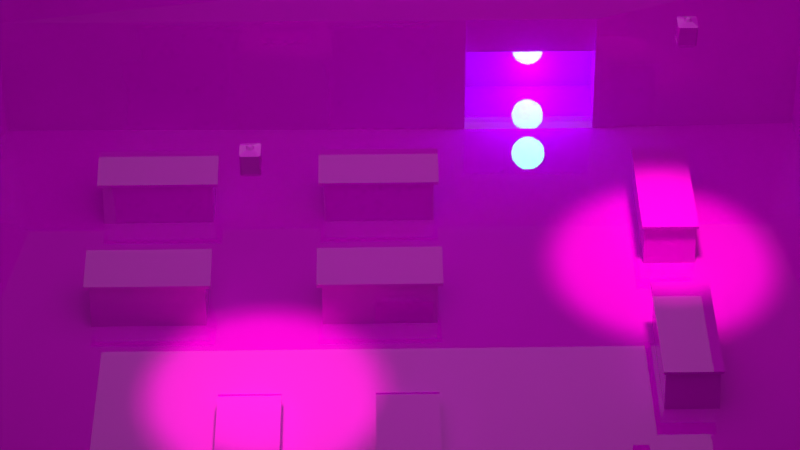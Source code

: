 # Source: warehouse.blend  (saved by Blender 3.0.42; exported with 4.5.12 LTS)
import bpy
from mathutils import Matrix  # noqa: F401  (used for matrix-valued properties, if any)

bpy.ops.wm.read_factory_settings(use_empty=True)
scene = bpy.context.scene
scene.name = 'Character'

# ---- collections
col_lca__001 = bpy.data.collections.new('LCA!.001'); scene.collection.children.link(col_lca__001)
col_history_001 = bpy.data.collections.new('History.001'); scene.collection.children.link(col_history_001)
col_history_001.hide_render = True
col_workspace_001 = bpy.data.collections.new('Workspace.001'); scene.collection.children.link(col_workspace_001)
col_level_001 = bpy.data.collections.new('Level.001'); col_workspace_001.children.link(col_level_001)
col_ploy_001 = bpy.data.collections.new('Ploy.001'); col_workspace_001.children.link(col_ploy_001)

# ---- images (referenced by path relative to the original .blend; pixels are not part of the script)
import os
ASSET_DIR = os.environ.get("B2B_ASSET_DIR", "")  # directory of the original .blend (textures are referenced by path, not embedded)
HERE = os.path.dirname(os.path.abspath(__file__))  # packed textures are extracted next to this script under _unpacked/

def load_image(name, relpath, width, height, colorspace="sRGB"):
    """Load a texture the original file referenced (path relative to the .blend, or extracted next to this script)."""
    p = next((c for c in (os.path.join(HERE, relpath), os.path.join(ASSET_DIR, relpath)) if relpath and os.path.exists(c)), "")
    if p:
        img = bpy.data.images.load(p, check_existing=True)
        img.name = name
    else:  # same state as the original file: an image datablock whose file is absent (Cycles renders it pink)
        img = bpy.data.images.new(name, width, height)
        img.source = "FILE"
        img.filepath = "//" + (relpath or name)
    img.colorspace_settings.name = colorspace
    return img
img_furniture_warehouse_png = load_image('Furniture_Warehouse.png', 'Furniture_Warehouse.png', 1024, 1024, 'sRGB')
img_floor_warehouse_png = load_image('Floor_Warehouse.png', 'Floor_Warehouse.png', 1024, 1024, 'sRGB')
img_lanterns_png = load_image('Lanterns.png', 'Lanterns.png', 1024, 1024, 'sRGB')
img_walls_warehouse_png = load_image('Walls_Warehouse.png', 'Walls_Warehouse.png', 1024, 1024, 'sRGB')
img_outside_png = load_image('Outside.png', 'Outside.png', 1024, 1024, 'sRGB')

# ---- materials (node trees are filled in below, after node groups)
mat_furniture_warehouse = bpy.data.materials.new('Furniture_Warehouse')
mat_floor_warehouse = bpy.data.materials.new('Floor_Warehouse')
mat_floor_warehouse.use_transparent_shadow = False
mat_lights_warehouse = bpy.data.materials.new('Lights_Warehouse')
mat_walls_warehouse = bpy.data.materials.new('Walls_Warehouse')
mat_walls_warehouse.use_transparent_shadow = False
mat_outside_warehouse = bpy.data.materials.new('Outside_Warehouse')
mat_outside_warehouse.use_transparent_shadow = False

# ---- material node trees
mat_furniture_warehouse.use_nodes = True; mat_furniture_warehouse.node_tree.nodes.clear()
_N = mat_furniture_warehouse.node_tree.nodes; _L = mat_furniture_warehouse.node_tree.links
n0 = _N.new('ShaderNodeBsdfDiffuse'); n0.name = 'Diffuse BSDF'; n0.location = (188, 306)
n0.inputs[0].default_value = (0.2869, 0.2869, 0.2869, 1.0)
n1 = _N.new('ShaderNodeOutputMaterial'); n1.name = 'Material Output'; n1.location = (467, 244)
n2 = _N.new('ShaderNodeBsdfPrincipled'); n2.name = 'Principled BSDF'; n2.location = (213, 146)
n2.distribution = 'GGX'
n2.subsurface_method = 'RANDOM_WALK_SKIN'
n2.inputs[2].default_value = 0.0
n2.inputs[3].default_value = 1.45
n2.inputs[27].default_value = (0.0, 0.0, 0.0, 1.0)
n2.inputs[28].default_value = 1.0
n3 = _N.new('ShaderNodeTexImage'); n3.name = 'Image Texture'; n3.location = (-77, 126)
n3.image = img_furniture_warehouse_png
_L.new(n2.outputs[0], n1.inputs[0])
_L.new(n3.outputs[0], n2.inputs[0])
n1.is_active_output = True
mat_floor_warehouse.use_nodes = True; mat_floor_warehouse.node_tree.nodes.clear()
_N = mat_floor_warehouse.node_tree.nodes; _L = mat_floor_warehouse.node_tree.links
n0 = _N.new('ShaderNodeOutputMaterial'); n0.name = 'Material Output'; n0.location = (300, 300)
n1 = _N.new('ShaderNodeBsdfPrincipled'); n1.name = 'Principled BSDF'; n1.location = (88, 234)
n1.distribution = 'GGX'
n1.subsurface_method = 'RANDOM_WALK_SKIN'
n1.inputs[2].default_value = 0.0
n1.inputs[3].default_value = 1.45
n1.inputs[27].default_value = (0.0, 0.0, 0.0, 1.0)
n1.inputs[28].default_value = 1.0
n2 = _N.new('ShaderNodeTexImage'); n2.name = 'Image Texture'; n2.location = (-202, 214)
n2.image = img_floor_warehouse_png
_L.new(n1.outputs[0], n0.inputs[0])
_L.new(n2.outputs[0], n1.inputs[0])
n0.is_active_output = True
mat_lights_warehouse.use_nodes = True; mat_lights_warehouse.node_tree.nodes.clear()
_N = mat_lights_warehouse.node_tree.nodes; _L = mat_lights_warehouse.node_tree.links
n0 = _N.new('ShaderNodeBsdfDiffuse'); n0.name = 'Diffuse BSDF'; n0.location = (188, 306)
n0.inputs[0].default_value = (0.2869, 0.2869, 0.2869, 1.0)
n1 = _N.new('ShaderNodeOutputMaterial'); n1.name = 'Material Output'; n1.location = (467, 244)
n2 = _N.new('ShaderNodeBsdfPrincipled'); n2.name = 'Principled BSDF'; n2.location = (213, 146)
n2.distribution = 'GGX'
n2.subsurface_method = 'RANDOM_WALK_SKIN'
n2.inputs[2].default_value = 0.0
n2.inputs[3].default_value = 1.45
n2.inputs[27].default_value = (0.0, 0.0, 0.0, 1.0)
n2.inputs[28].default_value = 1.0
n3 = _N.new('ShaderNodeTexImage'); n3.name = 'Image Texture'; n3.location = (-77, 126)
n3.image = img_lanterns_png
_L.new(n2.outputs[0], n1.inputs[0])
_L.new(n3.outputs[0], n2.inputs[0])
n1.is_active_output = True
mat_walls_warehouse.use_nodes = True; mat_walls_warehouse.node_tree.nodes.clear()
_N = mat_walls_warehouse.node_tree.nodes; _L = mat_walls_warehouse.node_tree.links
n0 = _N.new('ShaderNodeOutputMaterial'); n0.name = 'Material Output'; n0.location = (300, 300)
n1 = _N.new('ShaderNodeBsdfPrincipled'); n1.name = 'Principled BSDF'; n1.location = (88, 234)
n1.distribution = 'GGX'
n1.subsurface_method = 'RANDOM_WALK_SKIN'
n1.inputs[2].default_value = 0.0
n1.inputs[3].default_value = 1.45
n1.inputs[27].default_value = (0.0, 0.0, 0.0, 1.0)
n1.inputs[28].default_value = 1.0
n2 = _N.new('ShaderNodeTexImage'); n2.name = 'Image Texture'; n2.location = (-202, 214)
n2.image = img_walls_warehouse_png
_L.new(n1.outputs[0], n0.inputs[0])
_L.new(n2.outputs[0], n1.inputs[0])
n0.is_active_output = True
mat_outside_warehouse.use_nodes = True; mat_outside_warehouse.node_tree.nodes.clear()
_N = mat_outside_warehouse.node_tree.nodes; _L = mat_outside_warehouse.node_tree.links
n0 = _N.new('ShaderNodeOutputMaterial'); n0.name = 'Material Output'; n0.location = (300, 300)
n1 = _N.new('ShaderNodeBsdfPrincipled'); n1.name = 'Principled BSDF'; n1.location = (88, 234)
n1.distribution = 'GGX'
n1.subsurface_method = 'RANDOM_WALK_SKIN'
n1.inputs[2].default_value = 0.0
n1.inputs[3].default_value = 1.45
n1.inputs[27].default_value = (0.0, 0.0, 0.0, 1.0)
n1.inputs[28].default_value = 1.0
n2 = _N.new('ShaderNodeTexImage'); n2.name = 'Image Texture'; n2.location = (-202, 214)
n2.image = img_outside_png
_L.new(n1.outputs[0], n0.inputs[0])
_L.new(n2.outputs[0], n1.inputs[0])
n0.is_active_output = True

# ---- world
world_world_001 = bpy.data.worlds.new('World.001'); scene.world = world_world_001
world_world_001.use_nodes = True; world_world_001.node_tree.nodes.clear()
_N = world_world_001.node_tree.nodes; _L = world_world_001.node_tree.links
n0 = _N.new('ShaderNodeOutputWorld'); n0.name = 'World Output'; n0.location = (300, 300)
n1 = _N.new('ShaderNodeBackground'); n1.name = 'Background'; n1.location = (10, 300)
n1.inputs[0].default_value = (0.05088, 0.05088, 0.05088, 1.0)
_L.new(n1.outputs[0], n0.inputs[0])
n0.is_active_output = True
world_world_001.color = (0.05088, 0.05088, 0.05088)
world_world_001.use_sun_shadow = False
world_world_001.sun_shadow_jitter_overblur = 0.0

# ---- cameras
cam_camera_001 = bpy.data.cameras.new('Camera.001')
cam_camera_001.clip_end = 100.0
cam_camera_001.lens = 100.0
cam_camera_001.ortho_scale = 7.314

# ---- lights
light_spot_001 = bpy.data.lights.new('Spot.001', 'SPOT')
light_spot_001.color = (0.9588, 1.0, 0.5693)
light_spot_001.diffuse_factor = 0.6129
light_spot_001.transmission_factor = 0.0
light_spot_001.energy = 500.0
light_spot_001.shadow_soft_size = 0.25
light_spot_001.shadow_maximum_resolution = 0.006
light_spot_001.use_absolute_resolution = True
light_spot_001.spot_size = 0.5236
light_area_001 = bpy.data.lights.new('Area.001', 'AREA')
light_area_001.transmission_factor = 0.0
light_area_001.energy = 137.4
light_area_001.shadow_soft_size = 10.0
light_area_001.shadow_maximum_resolution = 0.006
light_area_001.use_absolute_resolution = True
light_area_001.size = 10.0
light_area_001.size_y = 1.0
light_point = bpy.data.lights.new('Point', 'POINT')
light_point.color = (0.1055, 0.8968, 0.3323)
light_point.transmission_factor = 0.0
light_point.energy = 75.0
light_point.shadow_soft_size = 0.25
light_point.shadow_maximum_resolution = 0.006
light_point.use_absolute_resolution = True
light_spot_002 = bpy.data.lights.new('Spot.002', 'SPOT')
light_spot_002.color = (0.9588, 1.0, 0.5693)
light_spot_002.diffuse_factor = 0.6129
light_spot_002.transmission_factor = 0.0
light_spot_002.energy = 500.0
light_spot_002.shadow_soft_size = 0.25
light_spot_002.shadow_maximum_resolution = 0.006
light_spot_002.use_absolute_resolution = True
light_spot_002.spot_size = 0.5236

# ---- meshes
me_cube_015 = bpy.data.meshes.new('Cube.015')
me_cube_015.from_pydata([(-0.7652, -0.4717, -0.001358), (-0.7652, -0.2861, 0.5086), (-0.7652, 0.1467, -0.001552), (-0.7652, 0.3323, 0.2835), (0.7652, -0.4717, -0.001358), (0.7652, -0.2861, 0.5086), (0.7652, 0.1467, -0.001552), (0.7652, 0.3323, 0.2835), (-0.8364, -0.3149, 0.519), (-0.8364, 0.2743, 0.6401), (0.8364, 0.2743, 0.6401), (0.8364, -0.3149, 0.519), (-0.8364, -0.3007, 0.5581), (-0.8364, 0.2886, 0.6791), (0.8364, 0.2886, 0.6791), (0.8364, -0.3007, 0.5581)], [], [(0, 1, 3, 2), (2, 3, 7, 6), (6, 7, 5, 4), (4, 5, 1, 0), (5, 7, 10, 11), (8, 11, 15, 12), (3, 1, 8, 9), (1, 5, 11, 8), (7, 3, 9, 10), (14, 13, 12, 15), (10, 9, 13, 14), (11, 10, 14, 15), (9, 8, 12, 13)])
_uv = me_cube_015.uv_layers.new(name='UVMap')
_uv.uv.foreach_set('vector', [0.01932, 0.1926, 0.06365, 0.2535, 0.2114, 0.2266, 0.167, 0.1926, 0.193, 0.5749, 0.193, 0.6289, 0.7733, 0.6289, 0.7733, 0.5749, 0.167, 0.1926, 0.2114, 0.2266, 0.06365, 0.2535, 0.01932, 0.1926, 0.8469, 0.5483, 0.8469, 0.7208, 0.1249, 0.7208, 0.1249, 0.5483, 0.06365, 0.2535, 0.2114, 0.2266, 0.1975, 0.2692, 0.05678, 0.2548, 0.09492, 0.7209, 0.9073, 0.7223, 0.8955, 0.7349, 0.09668, 0.7353, 0.2114, 0.2266, 0.06365, 0.2535, 0.05678, 0.2548, 0.1975, 0.2692, 0.4706, 0.08166, 0.4694, 0.1489, 0.468, 0.1418, 0.4693, 0.0875, 0.7733, 0.6289, 0.193, 0.6289, 0.166, 0.6965, 0.8002, 0.6965, 0.2715, 0.1589, 0.261, 0.5328, -0.002395, 0.531, 0.008047, 0.1571, 0.4762, 0.07605, 0.466, 0.1484, 0.4791, 0.1452, 0.448, 0.07112, 0.5017, 0.07755, 0.4698, 0.1088, 0.4415, 0.1045, 0.4934, 0.076, 0.4698, 0.1088, 0.4927, 0.09567, 0.4828, 0.09645, 0.4828, 0.1062])
me_cube_015.materials.append(mat_furniture_warehouse)
me_cube_015.use_remesh_fix_poles = True
me_cube_015.use_remesh_preserve_attributes = False
me_cube_015.update()
me_cube_016 = bpy.data.meshes.new('Cube.016')
me_cube_016.from_pydata([(-0.4041, -0.9063, 0.0), (-0.4041, -0.9063, 0.2908), (-0.4041, 0.8318, 0.0), (-0.4041, 0.8318, 0.2908), (0.4041, -0.9063, 0.0), (0.4041, -0.9063, 0.2908), (0.4041, 0.8318, 0.0), (0.4041, 0.8318, 0.2908), (-0.4041, 0.9135, 0.2423), (-0.4041, 0.9472, 0.1939), (-0.4041, 0.9573, 0.1454), (-0.4041, 0.9472, 0.09693), (-0.4041, 0.9135, 0.04846), (0.4041, 0.9135, 0.2423), (0.4041, 0.9472, 0.1939), (0.4041, 0.9573, 0.1454), (0.4041, 0.9472, 0.09693), (0.4041, 0.9135, 0.04846)], [], [(8, 3, 7, 13), (7, 3, 1, 5), (6, 17, 16, 15, 14, 13, 7, 5, 4), (2, 12, 17, 6), (12, 11, 16, 17), (11, 10, 15, 16), (10, 9, 14, 15), (9, 8, 13, 14), (0, 1, 3, 8, 9, 10, 11, 12, 2)])
_uv = me_cube_016.uv_layers.new(name='UVMap')
_uv.uv.foreach_set('vector', [0.5788, 0.5281, 0.5788, 0.5069, 0.962, 0.5069, 0.962, 0.5281, 0.962, 0.5069, 0.5788, 0.5069, 0.5788, 0.05723, 0.962, 0.05723, 0.32, 0.5069, 0.343, 0.5281, 0.366, 0.5368, 0.3889, 0.5394, 0.4119, 0.5368, 0.4349, 0.5281, 0.4579, 0.5069, 0.4579, 0.05723, 0.32, 0.05723, 0.5788, 0.5069, 0.5788, 0.5281, 0.962, 0.5281, 0.962, 0.5069, 0.5788, 0.5281, 0.5788, 0.5368, 0.962, 0.5368, 0.962, 0.5281, 0.5788, 0.5368, 0.5788, 0.5394, 0.962, 0.5394, 0.962, 0.5368, 0.5788, 0.5394, 0.5788, 0.5368, 0.962, 0.5368, 0.962, 0.5394, 0.5788, 0.5368, 0.5788, 0.5281, 0.962, 0.5281, 0.962, 0.5368, 0.32, 0.05723, 0.4579, 0.05723, 0.4579, 0.5069, 0.4349, 0.5281, 0.4119, 0.5368, 0.3889, 0.5394, 0.366, 0.5368, 0.343, 0.5281, 0.32, 0.5069])
me_cube_016.materials.append(mat_furniture_warehouse)
me_cube_016.use_remesh_fix_poles = True
me_cube_016.use_remesh_preserve_attributes = False
me_cube_016.update()
me_plane_004 = bpy.data.meshes.new('Plane.004')
me_plane_004.from_pydata([(-0.9375, 0.0, -0.58), (-0.9375, 0.0, 0.0001583), (0.9375, 0.0, -0.58), (0.9375, 0.0, 0.0001583)], [], [(1, 3, 2, 0)])
_uv = me_plane_004.uv_layers.new(name='UVMap')
_uv.uv.foreach_set('vector', [0.005859, 0.9985, 1.006, 0.9985, 1.006, 0.8438, 0.005859, 0.8438])
me_plane_004.materials.append(mat_furniture_warehouse)
me_plane_004.use_remesh_fix_poles = True
me_plane_004.use_remesh_preserve_attributes = False
me_plane_004.update()
me_cube_020 = bpy.data.meshes.new('Cube.020')
me_cube_020.from_pydata([(-0.7652, -0.3966, -0.00732), (-0.9319, -0.3974, 0.5353), (-0.7652, 0.3157, -0.0008188), (-0.9319, 0.3042, 0.5336), (0.7652, -0.3966, -0.00732), (0.5985, -0.3974, 0.5353), (0.7652, 0.3157, -0.0008188), (0.5985, 0.3042, 0.5336), (-1.003, -0.435, 0.5353), (-1.003, 0.335, 0.5337), (0.6697, 0.335, 0.5337), (0.6697, -0.435, 0.5353), (-1.003, -0.435, 0.5768), (-1.003, 0.3349, 0.5753), (0.6697, 0.3349, 0.5753), (0.6697, -0.435, 0.5768)], [], [(0, 1, 3, 2), (2, 3, 7, 6), (6, 7, 5, 4), (4, 5, 1, 0), (5, 7, 10, 11), (8, 11, 15, 12), (3, 1, 8, 9), (1, 5, 11, 8), (7, 3, 9, 10), (14, 13, 12, 15), (10, 9, 13, 14), (11, 10, 14, 15), (9, 8, 12, 13)])
_uv = me_cube_020.uv_layers.new(name='UVMap')
_uv.uv.foreach_set('vector', [0.01061, 0.4159, 0.2674, 0.4161, 0.2666, 0.2704, 0.01368, 0.268, 0.01368, 0.4925, 0.2666, 0.5271, 0.2666, 0.2093, 0.01368, 0.1747, 0.28, 0.003361, 0.276, 0.1054, 0.03639, 0.1057, 0.03668, 0.00212, 0.01061, 0.1747, 0.2674, 0.2093, 0.2674, 0.5271, 0.01061, 0.4925, 0.02717, 0.2034, 0.2444, 0.2034, 0.2539, 0.1924, 0.01555, 0.1924, 0.4583, 0.5097, 0.4583, 0.06682, 0.4831, 0.06682, 0.4831, 0.5097, 0.2444, 0.4403, 0.02717, 0.4403, 0.01555, 0.4513, 0.2539, 0.4513, 0.01664, 0.01285, 0.01661, 0.01886, 0.01593, 0.01424, 0.01155, 0.01283, 0.1101, 0.01218, 0.01293, 0.01132, 0.1159, 0.01351, 0.1113, 0.01441, 0.2539, 0.1924, 0.2539, 0.4513, 0.01553, 0.4513, 0.01553, 0.1924, 0.4574, 0.06682, 0.4574, 0.5097, 0.4822, 0.5097, 0.4822, 0.06682, 0.4583, 0.3593, 0.4574, 0.1554, 0.4822, 0.1555, 0.4831, 0.3593, 0.4574, 0.1554, 0.4583, 0.3593, 0.4831, 0.3593, 0.4822, 0.1555])
me_cube_020.materials.append(mat_furniture_warehouse)
me_cube_020.use_remesh_fix_poles = True
me_cube_020.use_remesh_preserve_attributes = False
me_cube_020.update()
me_plane_005 = bpy.data.meshes.new('Plane.005')
me_plane_005.from_pydata([(-9.918, -5.0, 0.0), (9.918, -5.0, 0.0), (-9.918, 5.0, 0.0), (9.918, 5.0, 0.0)], [], [(0, 1, 3, 2)])
_uv = me_plane_005.uv_layers.new(name='UVMap')
_uv.uv.foreach_set('vector', [-8.722, -4.335, 9.722, -4.335, 9.722, 5.335, -8.722, 5.335])
me_plane_005.materials.append(mat_floor_warehouse)
me_plane_005.use_remesh_fix_poles = True
me_plane_005.use_remesh_preserve_attributes = False
me_plane_005.update()
me_cube_030 = bpy.data.meshes.new('Cube.030')
me_cube_030.from_pydata([(-0.1169, -0.1055, -0.2861), (0.1169, -0.1055, -0.0744), (0.1169, 0.1055, -0.0744), (-0.1055, 0.1169, -0.2861), (0.1055, 0.1169, -0.0744), (-0.1055, 0.1169, -0.0744), (0.1055, -0.1169, -0.2861), (0.1169, 0.1055, -0.2861), (0.1169, -0.1054, -0.3427), (0.1169, 0.1054, -0.3427), (0.1054, 0.1169, -0.3427), (-0.1054, 0.1169, -0.3427), (-0.1169, 0.1054, -0.3427), (-0.1169, -0.1054, -0.3427), (-0.1054, -0.1169, -0.3427), (0.1054, -0.1169, -0.3427), (0.125, -0.1054, -0.3427), (0.1054, -0.125, -0.3427), (0.1054, 0.125, -0.3427), (0.125, 0.1054, -0.3427), (-0.125, 0.1054, -0.3427), (-0.1054, 0.125, -0.3427), (-0.125, -0.1054, -0.3427), (-0.1054, -0.125, -0.3427), (-0.125, -0.1055, -0.0744), (-0.1055, -0.125, -0.0744), (0.125, -0.1055, -0.0744), (0.1055, -0.125, -0.0744), (0.1055, 0.125, -0.0744), (0.125, 0.1055, -0.0744), (-0.125, 0.1055, -0.0744), (-0.1055, 0.125, -0.0744), (-0.02953, -0.04967, -0.3984), (-0.04967, -0.02953, -0.3984), (-0.01483, -0.0009983, 0.0), (-0.0009983, -0.01483, 4.657e-10), (-0.04967, 0.02953, -0.3984), (-0.02953, 0.04967, -0.3984), (-0.0009983, 0.01483, 0.0), (-0.01483, 0.0009983, 4.657e-10), (0.04967, -0.02953, -0.3984), (0.02953, -0.04967, -0.3984), (0.0009983, -0.01483, 0.0), (0.01483, -0.0009983, 4.657e-10), (0.02953, 0.04967, -0.3984), (0.04967, 0.02953, -0.3984), (0.01483, 0.0009983, 0.0), (0.0009983, 0.01483, 4.657e-10), (-0.1055, -0.125, -0.125), (-0.125, -0.1055, -0.125), (-0.1055, 0.125, -0.125), (-0.125, 0.1055, -0.125), (0.125, 0.1055, -0.125), (0.1055, 0.125, -0.125), (0.1055, -0.125, -0.125), (0.125, -0.1055, -0.125), (-0.1054, -0.125, -0.0625), (-0.125, -0.1054, -0.0625), (-0.125, 0.1054, -0.0625), (-0.1054, 0.125, -0.0625), (0.1054, 0.125, -0.0625), (0.125, 0.1054, -0.0625), (0.125, -0.1054, -0.0625), (0.1054, -0.125, -0.0625), (-0.04629, -0.02648, -0.03125), (-0.02648, -0.04629, -0.03125), (-0.04629, 0.02648, -0.03125), (-0.02648, 0.04629, -0.03125), (0.02648, 0.04629, -0.03125), (0.04629, 0.02648, -0.03125), (0.04629, -0.02648, -0.03125), (0.02648, -0.04629, -0.03125), (-0.1055, 0.125, -0.2861), (-0.125, 0.1055, -0.2861), (0.125, 0.1055, -0.2861), (0.1055, 0.125, -0.2861), (0.1055, -0.125, -0.2861), (0.125, -0.1055, -0.2861), (-0.125, -0.1055, -0.2861), (-0.1055, -0.125, -0.2861), (-0.1053, 0.125, -0.3533), (-0.125, 0.1053, -0.3533), (0.125, 0.1053, -0.3533), (0.1053, 0.125, -0.3533), (0.1053, -0.125, -0.3533), (0.125, -0.1053, -0.3533), (-0.125, -0.1053, -0.3533), (-0.1053, -0.125, -0.3533), (-0.1035, 0.08347, -0.3745), (-0.08347, 0.1035, -0.3745), (0.08347, 0.1035, -0.3745), (0.1035, 0.08347, -0.3745), (0.1035, -0.08347, -0.3745), (0.08347, -0.1035, -0.3745), (-0.1035, -0.08347, -0.3745), (-0.08347, -0.1035, -0.3745), (0.1055, -0.1169, -0.0744), (-0.1055, -0.1169, -0.0744), (-0.1169, -0.1055, -0.0744), (-0.1169, 0.1055, -0.0744), (-0.1055, -0.1169, -0.125), (0.1169, -0.1055, -0.125), (0.1055, 0.1169, -0.125), (-0.1169, 0.1055, -0.125), (-0.1055, -0.1169, -0.2861), (-0.1169, -0.1055, -0.125), (-0.1055, 0.1169, -0.125), (0.1169, 0.1055, -0.125), (0.1055, -0.1169, -0.125), (-0.1169, 0.1055, -0.2861), (0.1055, 0.1169, -0.2861), (0.1169, -0.1055, -0.2861), (-0.005235, -0.02506, 4.657e-10), (-0.02506, -0.005235, 0.0), (-0.02506, 0.005235, 4.657e-10), (-0.005235, 0.02506, 0.0), (0.005235, 0.02506, 4.657e-10), (0.02506, 0.005235, 0.0), (0.02506, -0.005235, 4.657e-10), (0.005235, -0.02506, 0.0)], [], [(46, 47, 38, 39, 34, 35, 42, 43), (45, 91, 92, 40), (26, 55, 101, 1), (64, 113, 114, 66), (41, 93, 95, 32), (37, 89, 90, 44), (27, 63, 56, 25), (63, 71, 65, 56), (29, 61, 62, 26), (24, 57, 58, 30), (31, 59, 60, 28), (76, 54, 108, 6), (18, 21, 11, 10), (49, 24, 98, 105), (57, 64, 66, 58), (53, 75, 110, 102), (61, 69, 70, 62), (59, 67, 68, 60), (31, 28, 4, 5), (78, 49, 105, 0), (75, 18, 10, 110), (89, 80, 83, 90), (48, 25, 24, 49), (93, 84, 87, 95), (94, 86, 81, 88), (91, 82, 85, 92), (36, 37, 44, 45, 40, 41, 32, 33), (67, 115, 116, 68), (69, 117, 118, 70), (71, 119, 112, 65), (65, 112, 113, 64), (89, 37, 36, 88), (91, 45, 44, 90), (93, 41, 40, 92), (79, 48, 49, 78), (31, 50, 51, 30), (29, 52, 53, 28), (27, 54, 55, 26), (25, 56, 57, 24), (67, 59, 58, 66), (69, 61, 60, 68), (71, 63, 62, 70), (56, 65, 64, 57), (115, 67, 66, 114), (117, 69, 68, 116), (119, 71, 70, 118), (50, 72, 73, 51), (52, 74, 75, 53), (54, 76, 77, 55), (23, 79, 78, 22), (21, 80, 81, 20), (19, 82, 83, 18), (17, 84, 85, 16), (95, 87, 86, 94), (80, 89, 88, 81), (82, 91, 90, 83), (84, 93, 92, 85), (32, 95, 94, 33), (33, 94, 88, 36), (63, 27, 26, 62), (61, 29, 28, 60), (59, 31, 30, 58), (74, 52, 107, 7), (20, 22, 13, 12), (48, 79, 104, 100), (51, 73, 109, 103), (76, 17, 16, 77), (74, 19, 18, 75), (72, 21, 20, 73), (87, 23, 22, 86), (84, 17, 23, 87), (82, 19, 16, 85), (80, 21, 18, 83), (86, 22, 20, 81), (0, 105, 103, 109), (7, 107, 101, 111), (3, 106, 102, 110), (6, 108, 100, 104), (13, 0, 109, 12), (11, 3, 110, 10), (9, 7, 111, 8), (15, 6, 104, 14), (106, 5, 4, 102), (105, 98, 99, 103), (107, 2, 1, 101), (108, 96, 97, 100), (50, 31, 5, 106), (21, 72, 3, 11), (77, 16, 8, 111), (16, 19, 9, 8), (55, 77, 111, 101), (28, 53, 102, 4), (29, 26, 1, 2), (22, 78, 0, 13), (79, 23, 14, 104), (30, 51, 103, 99), (52, 29, 2, 107), (27, 25, 97, 96), (24, 30, 99, 98), (19, 74, 7, 9), (23, 17, 15, 14), (72, 50, 106, 3), (25, 48, 100, 97), (17, 76, 6, 15), (73, 20, 12, 109), (54, 27, 96, 108), (35, 34, 113, 112), (39, 38, 115, 114), (47, 46, 117, 116), (43, 42, 119, 118), (42, 35, 112, 119), (34, 39, 114, 113), (46, 43, 118, 117), (38, 47, 116, 115)])
_uv = me_cube_030.uv_layers.new(name='UVMap')
_uv.uv.foreach_set('vector', [0.2796, 0.9724, 0.278, 0.9724, 0.2778, 0.9724, 0.2761, 0.9724, 0.2761, 0.9724, 0.2778, 0.9724, 0.278, 0.9724, 0.2796, 0.9724, 0.122, 0.007014, 0.05527, 0.06621, 0.2619, 0.06621, 0.1951, 0.007014, 0.299, 0.968, 0.299, 0.9577, 0.298, 0.9577, 0.298, 0.968, 0.1913, 0.9156, 0.165, 0.993, 0.1521, 0.993, 0.1258, 0.9156, 0.1223, 0.01627, 0.05608, 0.075, 0.261, 0.075, 0.1948, 0.01627, 0.1948, 0.01627, 0.261, 0.075, 0.05608, 0.075, 0.1223, 0.01627, 0.02908, 0.8161, 0.02916, 0.841, 0.2944, 0.841, 0.2944, 0.8161, 0.02916, 0.841, 0.1261, 0.9178, 0.1911, 0.9178, 0.2944, 0.841, 0.02805, 0.8131, 0.02813, 0.8383, 0.2954, 0.8383, 0.2955, 0.8131, 0.2955, 0.8131, 0.2954, 0.8383, 0.02813, 0.8383, 0.02805, 0.8131, 0.2944, 0.8161, 0.2944, 0.841, 0.02916, 0.841, 0.02908, 0.8161, 0.2903, 0.9388, 0.2903, 0.9577, 0.2903, 0.9577, 0.2903, 0.9388, 0.2903, 0.9407, 0.2719, 0.9407, 0.2719, 0.9407, 0.2903, 0.9407, 0.2696, 0.9577, 0.2696, 0.968, 0.2705, 0.968, 0.2705, 0.9577, 0.2954, 0.8383, 0.1913, 0.9156, 0.1258, 0.9156, 0.02813, 0.8383, 0.2903, 0.9577, 0.2903, 0.9388, 0.2903, 0.9388, 0.2903, 0.9577, 0.02813, 0.8383, 0.1258, 0.9156, 0.1913, 0.9156, 0.2954, 0.8383, 0.2944, 0.841, 0.1911, 0.9178, 0.1261, 0.9178, 0.02916, 0.841, 0.2719, 0.968, 0.2903, 0.968, 0.2903, 0.968, 0.2719, 0.968, 0.2696, 0.9388, 0.2696, 0.9577, 0.2705, 0.9577, 0.2705, 0.9388, 0.2903, 0.9388, 0.2903, 0.9407, 0.2903, 0.9407, 0.2903, 0.9388, 0.261, 0.075, 0.2943, 0.1269, 0.02924, 0.1269, 0.05608, 0.075, 0.3132, 0.6836, 0.3196, 0.8131, 0.2955, 0.8131, 0.2956, 0.6836, 0.05608, 0.075, 0.02924, 0.1269, 0.2943, 0.1269, 0.261, 0.075, 0.2619, 0.06621, 0.2953, 0.1186, 0.02822, 0.1186, 0.05527, 0.06621, 0.05527, 0.06621, 0.02822, 0.1186, 0.2953, 0.1186, 0.2619, 0.06621, 0.2721, 0.9256, 0.2744, 0.9256, 0.2814, 0.9256, 0.2837, 0.9256, 0.2837, 0.9256, 0.2814, 0.9256, 0.2744, 0.9256, 0.2721, 0.9256, 0.1911, 0.9178, 0.165, 0.9945, 0.1521, 0.9945, 0.1261, 0.9178, 0.1258, 0.9156, 0.1521, 0.993, 0.165, 0.993, 0.1913, 0.9156, 0.1261, 0.9178, 0.1521, 0.9945, 0.165, 0.9945, 0.1911, 0.9178, 0.2158, 0.9156, 0.1896, 0.993, 0.165, 0.993, 0.1913, 0.9156, 0.03054, 0.06621, 0.0971, 0.007014, 0.122, 0.007014, 0.05527, 0.06621, 0.05527, 0.06621, 0.122, 0.007014, 0.0971, 0.007014, 0.03054, 0.06621, 0.2866, 0.06621, 0.22, 0.007014, 0.1951, 0.007014, 0.2619, 0.06621, 0.3132, 0.2849, 0.3132, 0.6836, 0.2956, 0.6836, 0.2955, 0.2849, 0.01028, 0.8131, 0.003876, 0.6836, 0.02797, 0.6836, 0.02805, 0.8131, 0.02805, 0.8131, 0.02797, 0.6836, 0.003876, 0.6836, 0.003876, 0.8131, 0.3132, 0.8131, 0.3132, 0.6836, 0.2956, 0.6836, 0.2955, 0.8131, 0.3196, 0.8131, 0.3196, 0.8383, 0.2954, 0.8383, 0.2955, 0.8131, 0.1013, 0.9156, 0.01028, 0.8383, 0.02813, 0.8383, 0.1258, 0.9156, 0.1258, 0.9156, 0.02813, 0.8383, 0.003876, 0.8383, 0.1013, 0.9156, 0.2158, 0.9156, 0.3132, 0.8383, 0.2954, 0.8383, 0.1913, 0.9156, 0.3196, 0.8383, 0.2158, 0.9156, 0.1913, 0.9156, 0.2954, 0.8383, 0.1276, 0.993, 0.1013, 0.9156, 0.1258, 0.9156, 0.1521, 0.993, 0.1521, 0.993, 0.1258, 0.9156, 0.1013, 0.9156, 0.1276, 0.993, 0.1896, 0.993, 0.2158, 0.9156, 0.1913, 0.9156, 0.165, 0.993, 0.003876, 0.6836, 0.003876, 0.2849, 0.028, 0.2849, 0.02797, 0.6836, 0.02797, 0.6836, 0.028, 0.2849, 0.003876, 0.2849, 0.003876, 0.6836, 0.3132, 0.6836, 0.3132, 0.2849, 0.2955, 0.2849, 0.2956, 0.6836, 0.3196, 0.1532, 0.3132, 0.2849, 0.2955, 0.2849, 0.2954, 0.1532, 0.01028, 0.1532, 0.01028, 0.1186, 0.02822, 0.1186, 0.02811, 0.1532, 0.02811, 0.1532, 0.02822, 0.1186, 0.003876, 0.1186, 0.003876, 0.1532, 0.3132, 0.1532, 0.3132, 0.1186, 0.2953, 0.1186, 0.2954, 0.1532, 0.2866, 0.06621, 0.3196, 0.1186, 0.2953, 0.1186, 0.2619, 0.06621, 0.01028, 0.1186, 0.03054, 0.06621, 0.05527, 0.06621, 0.02822, 0.1186, 0.02822, 0.1186, 0.05527, 0.06621, 0.03054, 0.06621, 0.003876, 0.1186, 0.3132, 0.1186, 0.2866, 0.06621, 0.2619, 0.06621, 0.2953, 0.1186, 0.22, 0.007014, 0.2866, 0.06621, 0.2619, 0.06621, 0.1951, 0.007014, 0.1951, 0.007014, 0.2619, 0.06621, 0.05527, 0.06621, 0.122, 0.007014, 0.3132, 0.8383, 0.3132, 0.8131, 0.2955, 0.8131, 0.2954, 0.8383, 0.02813, 0.8383, 0.02805, 0.8131, 0.003876, 0.8131, 0.003876, 0.8383, 0.01028, 0.8383, 0.01028, 0.8131, 0.02805, 0.8131, 0.02813, 0.8383, 0.2926, 0.9388, 0.2926, 0.9577, 0.2916, 0.9577, 0.2916, 0.9388, 0.2632, 0.9407, 0.2696, 0.9407, 0.2705, 0.9407, 0.2641, 0.9407, 0.2655, 0.9577, 0.2655, 0.9388, 0.2719, 0.9388, 0.2719, 0.9577, 0.2632, 0.9577, 0.2632, 0.9388, 0.2641, 0.9388, 0.2641, 0.9577, 0.3132, 0.2849, 0.3132, 0.1532, 0.2954, 0.1532, 0.2955, 0.2849, 0.028, 0.2849, 0.02811, 0.1532, 0.003876, 0.1532, 0.003876, 0.2849, 0.003876, 0.2849, 0.01028, 0.1532, 0.02811, 0.1532, 0.028, 0.2849, 0.3196, 0.1186, 0.3196, 0.1532, 0.2954, 0.1532, 0.2953, 0.1186, 0.02924, 0.1269, 0.02914, 0.1614, 0.2944, 0.1614, 0.2943, 0.1269, 0.02822, 0.1186, 0.02811, 0.1532, 0.2954, 0.1532, 0.2953, 0.1186, 0.2943, 0.1269, 0.2944, 0.1614, 0.02914, 0.1614, 0.02924, 0.1269, 0.2953, 0.1186, 0.2954, 0.1532, 0.02811, 0.1532, 0.02822, 0.1186, 0.2955, 0.2849, 0.2956, 0.6836, 0.02797, 0.6836, 0.028, 0.2849, 0.028, 0.2849, 0.02797, 0.6836, 0.2956, 0.6836, 0.2955, 0.2849, 0.2945, 0.2919, 0.2945, 0.6875, 0.029, 0.6875, 0.02903, 0.2919, 0.02903, 0.2919, 0.029, 0.6875, 0.2945, 0.6875, 0.2945, 0.2919, 0.2954, 0.1532, 0.2955, 0.2849, 0.028, 0.2849, 0.02811, 0.1532, 0.2944, 0.1614, 0.2945, 0.2919, 0.02903, 0.2919, 0.02914, 0.1614, 0.02811, 0.1532, 0.028, 0.2849, 0.2955, 0.2849, 0.2954, 0.1532, 0.02914, 0.1614, 0.02903, 0.2919, 0.2945, 0.2919, 0.2944, 0.1614, 0.2945, 0.6875, 0.2944, 0.8161, 0.02908, 0.8161, 0.029, 0.6875, 0.2956, 0.6836, 0.2955, 0.8131, 0.02805, 0.8131, 0.02797, 0.6836, 0.02797, 0.6836, 0.02805, 0.8131, 0.2955, 0.8131, 0.2956, 0.6836, 0.029, 0.6875, 0.02908, 0.8161, 0.2944, 0.8161, 0.2945, 0.6875, 0.2655, 0.9577, 0.2719, 0.968, 0.2719, 0.968, 0.2719, 0.9577, 0.2719, 0.9407, 0.2655, 0.9388, 0.2719, 0.9388, 0.2719, 0.9407, 0.299, 0.9388, 0.299, 0.9407, 0.298, 0.9407, 0.298, 0.9388, 0.299, 0.9407, 0.2926, 0.9407, 0.2916, 0.9407, 0.298, 0.9407, 0.299, 0.9577, 0.299, 0.9388, 0.298, 0.9388, 0.298, 0.9577, 0.2903, 0.968, 0.2903, 0.9577, 0.2903, 0.9577, 0.2903, 0.968, 0.2926, 0.968, 0.299, 0.968, 0.298, 0.968, 0.2916, 0.968, 0.2696, 0.9407, 0.2696, 0.9388, 0.2705, 0.9388, 0.2705, 0.9407, 0.2655, 0.9388, 0.2719, 0.9407, 0.2719, 0.9407, 0.2719, 0.9388, 0.2632, 0.968, 0.2632, 0.9577, 0.2641, 0.9577, 0.2641, 0.968, 0.2926, 0.9577, 0.2926, 0.968, 0.2916, 0.968, 0.2916, 0.9577, 0.2903, 0.968, 0.2719, 0.968, 0.2719, 0.968, 0.2903, 0.968, 0.2696, 0.968, 0.2632, 0.968, 0.2641, 0.968, 0.2705, 0.968, 0.2926, 0.9407, 0.2926, 0.9388, 0.2916, 0.9388, 0.2916, 0.9407, 0.2719, 0.9407, 0.2903, 0.9407, 0.2903, 0.9407, 0.2719, 0.9407, 0.2655, 0.9388, 0.2655, 0.9577, 0.2719, 0.9577, 0.2719, 0.9388, 0.2719, 0.968, 0.2655, 0.9577, 0.2719, 0.9577, 0.2719, 0.968, 0.2903, 0.9407, 0.2903, 0.9388, 0.2903, 0.9388, 0.2903, 0.9407, 0.2632, 0.9388, 0.2632, 0.9407, 0.2641, 0.9407, 0.2641, 0.9388, 0.2903, 0.9577, 0.2903, 0.968, 0.2903, 0.968, 0.2903, 0.9577, 0.2778, 0.9724, 0.2761, 0.9724, 0.2749, 0.9724, 0.2773, 0.9724, 0.2761, 0.9724, 0.2778, 0.9724, 0.2773, 0.9724, 0.2749, 0.9724, 0.278, 0.9724, 0.2796, 0.9724, 0.2808, 0.9724, 0.2785, 0.9724, 0.2796, 0.9724, 0.278, 0.9724, 0.2785, 0.9724, 0.2808, 0.9724, 0.278, 0.9724, 0.2778, 0.9724, 0.2773, 0.9724, 0.2785, 0.9724, 0.2761, 0.9724, 0.2761, 0.9724, 0.2749, 0.9724, 0.2749, 0.9724, 0.2796, 0.9724, 0.2796, 0.9724, 0.2808, 0.9724, 0.2808, 0.9724, 0.2778, 0.9724, 0.278, 0.9724, 0.2785, 0.9724, 0.2773, 0.9724])
me_cube_030.materials.append(mat_lights_warehouse)
me_cube_030.use_remesh_fix_poles = True
me_cube_030.use_remesh_preserve_attributes = False
me_cube_030.update()
me_plane_006 = bpy.data.meshes.new('Plane.006')
me_plane_006.from_pydata([(-6.214, -3.987, 0.0), (6.214, -3.987, 0.0), (-5.763, 3.822, -1.974e-05), (5.763, 3.822, -1.974e-05), (-7.166, -3.98, 2.376), (7.166, -3.98, 2.376), (-5.763, 4.262, 2.376), (5.763, 4.262, 2.376), (5.763, 4.147, 1.707), (-5.763, 4.147, 1.707), (0.9375, 3.75, 0.0), (0.9432, 4.262, 2.376), (0.9375, 4.075, 1.74), (2.812, 3.75, 0.0), (2.804, 4.262, 2.376), (2.812, 4.075, 1.74), (2.812, 4.744, 2.008), (2.812, 4.419, 0.2677), (0.9375, 4.744, 2.008), (0.9375, 4.419, 0.2677)], [], [(12, 10, 19, 18), (15, 8, 7, 14), (13, 3, 8, 15), (9, 12, 11, 6), (2, 10, 12, 9), (12, 15, 14, 11), (19, 17, 16, 18), (13, 15, 16, 17), (17, 19, 10, 13), (6, 4, 0, 2, 9), (1, 5, 7, 8, 3), (15, 12, 18, 16)])
me_plane_006.polygons.foreach_set('material_index', [1, 0, 0, 0, 0, 0, 1, 1, 1, 0, 0, 1])
_uv = me_plane_006.uv_layers.new(name='UVMap')
_uv.uv.foreach_set('vector', [0.1326, 0.8779, 0.05169, 0.01116, 0.2183, 0.1445, 0.2992, 1.011, 3.01, 1.033, 5.666, 1.003, 5.666, 1.605, 3.003, 1.605, 3.01, -0.5337, 5.666, -0.5337, 5.666, 1.003, 3.01, 1.033, -4.708, 1.003, 1.323, 1.033, 1.328, 1.605, -4.708, 1.605, -4.708, -0.5337, 1.323, -0.5337, 1.323, 1.033, -4.708, 1.003, 1.323, 1.033, 3.01, 1.033, 3.003, 1.605, 1.328, 1.605, 0.007597, 0.01829, 0.3983, 0.01829, 0.3983, 0.9697, 0.007597, 0.9697, 0.05169, 0.01116, 0.1326, 0.8779, 0.2992, 1.011, 0.2183, 0.1445, 0.01123, 0.6902, 0.3861, 0.6902, 0.3861, 1.014, 0.01123, 1.014, -3.077, 1.603, 4.329, 1.603, 4.336, -0.5321, -2.682, -0.5321, -2.974, 1.002, 4.336, -0.5321, 4.329, 1.603, -3.077, 1.603, -2.974, 1.002, -2.682, -0.5321, 3.01, 1.033, 1.323, 1.033, 1.323, 1.033, 3.01, 1.033])
me_plane_006.materials.append(mat_walls_warehouse)
me_plane_006.materials.append(mat_outside_warehouse)
me_plane_006.use_remesh_fix_poles = True
me_plane_006.use_remesh_preserve_attributes = False
me_plane_006.update()
me_cube_051 = bpy.data.meshes.new('Cube.051')
me_cube_051.from_pydata([(-0.7652, -0.3966, -0.00732), (-0.9319, -0.3974, 0.5353), (-0.7652, 0.3157, -0.0008188), (-0.9319, 0.3042, 0.5336), (0.7652, -0.3966, -0.00732), (0.5985, -0.3974, 0.5353), (0.7652, 0.3157, -0.0008188), (0.5985, 0.3042, 0.5336), (-1.003, -0.435, 0.5353), (-1.003, 0.335, 0.5337), (0.6697, 0.335, 0.5337), (0.6697, -0.435, 0.5353), (-1.003, -0.435, 0.5768), (-1.003, 0.3349, 0.5753), (0.6697, 0.3349, 0.5753), (0.6697, -0.435, 0.5768)], [], [(0, 1, 3, 2), (2, 3, 7, 6), (6, 7, 5, 4), (4, 5, 1, 0), (5, 7, 10, 11), (8, 11, 15, 12), (3, 1, 8, 9), (1, 5, 11, 8), (7, 3, 9, 10), (14, 13, 12, 15), (10, 9, 13, 14), (11, 10, 14, 15), (9, 8, 12, 13)])
_uv = me_cube_051.uv_layers.new(name='UVMap')
_uv.uv.foreach_set('vector', [0.01061, 0.4159, 0.2674, 0.4161, 0.2666, 0.2704, 0.01368, 0.268, 0.01368, 0.4925, 0.2666, 0.5271, 0.2666, 0.2093, 0.01368, 0.1747, 0.28, 0.003361, 0.276, 0.1054, 0.03639, 0.1057, 0.03668, 0.00212, 0.01061, 0.1747, 0.2674, 0.2093, 0.2674, 0.5271, 0.01061, 0.4925, 0.02717, 0.2034, 0.2444, 0.2034, 0.2539, 0.1924, 0.01555, 0.1924, 0.4583, 0.5097, 0.4583, 0.06682, 0.4831, 0.06682, 0.4831, 0.5097, 0.2444, 0.4403, 0.02717, 0.4403, 0.01555, 0.4513, 0.2539, 0.4513, 0.01664, 0.01285, 0.01661, 0.01886, 0.01593, 0.01424, 0.01155, 0.01283, 0.1101, 0.01218, 0.01293, 0.01132, 0.1159, 0.01351, 0.1113, 0.01441, 0.2539, 0.1924, 0.2539, 0.4513, 0.01553, 0.4513, 0.01553, 0.1924, 0.4574, 0.06682, 0.4574, 0.5097, 0.4822, 0.5097, 0.4822, 0.06682, 0.4583, 0.3593, 0.4574, 0.1554, 0.4822, 0.1555, 0.4831, 0.3593, 0.4574, 0.1554, 0.4583, 0.3593, 0.4831, 0.3593, 0.4822, 0.1555])
me_cube_051.materials.append(mat_furniture_warehouse)
me_cube_051.use_remesh_fix_poles = True
me_cube_051.use_remesh_preserve_attributes = False
me_cube_051.update()
me_cube_052 = bpy.data.meshes.new('Cube.052')
me_cube_052.from_pydata([(-0.4041, -0.9063, 0.0), (-0.4041, -0.9063, 0.2908), (-0.4041, 0.8318, 0.0), (-0.4041, 0.8318, 0.2908), (0.4041, -0.9063, 0.0), (0.4041, -0.9063, 0.2908), (0.4041, 0.8318, 0.0), (0.4041, 0.8318, 0.2908), (-0.4041, 0.9135, 0.2423), (-0.4041, 0.9472, 0.1939), (-0.4041, 0.9573, 0.1454), (-0.4041, 0.9472, 0.09693), (-0.4041, 0.9135, 0.04846), (0.4041, 0.9135, 0.2423), (0.4041, 0.9472, 0.1939), (0.4041, 0.9573, 0.1454), (0.4041, 0.9472, 0.09693), (0.4041, 0.9135, 0.04846)], [], [(8, 3, 7, 13), (7, 3, 1, 5), (6, 17, 16, 15, 14, 13, 7, 5, 4), (2, 12, 17, 6), (12, 11, 16, 17), (11, 10, 15, 16), (10, 9, 14, 15), (9, 8, 13, 14), (0, 1, 3, 8, 9, 10, 11, 12, 2)])
_uv = me_cube_052.uv_layers.new(name='UVMap')
_uv.uv.foreach_set('vector', [0.5788, 0.5281, 0.5788, 0.5069, 0.962, 0.5069, 0.962, 0.5281, 0.962, 0.5069, 0.5788, 0.5069, 0.5788, 0.05723, 0.962, 0.05723, 0.32, 0.5069, 0.343, 0.5281, 0.366, 0.5368, 0.3889, 0.5394, 0.4119, 0.5368, 0.4349, 0.5281, 0.4579, 0.5069, 0.4579, 0.05723, 0.32, 0.05723, 0.5788, 0.5069, 0.5788, 0.5281, 0.962, 0.5281, 0.962, 0.5069, 0.5788, 0.5281, 0.5788, 0.5368, 0.962, 0.5368, 0.962, 0.5281, 0.5788, 0.5368, 0.5788, 0.5394, 0.962, 0.5394, 0.962, 0.5368, 0.5788, 0.5394, 0.5788, 0.5368, 0.962, 0.5368, 0.962, 0.5394, 0.5788, 0.5368, 0.5788, 0.5281, 0.962, 0.5281, 0.962, 0.5368, 0.32, 0.05723, 0.4579, 0.05723, 0.4579, 0.5069, 0.4349, 0.5281, 0.4119, 0.5368, 0.3889, 0.5394, 0.366, 0.5368, 0.343, 0.5281, 0.32, 0.5069])
me_cube_052.materials.append(mat_furniture_warehouse)
me_cube_052.use_remesh_fix_poles = True
me_cube_052.use_remesh_preserve_attributes = False
me_cube_052.update()
me_cube_053 = bpy.data.meshes.new('Cube.053')
me_cube_053.from_pydata([(-0.7652, -0.4717, -0.001358), (-0.7652, -0.2861, 0.5086), (-0.7652, 0.1467, -0.001552), (-0.7652, 0.3323, 0.2835), (0.7652, -0.4717, -0.001358), (0.7652, -0.2861, 0.5086), (0.7652, 0.1467, -0.001552), (0.7652, 0.3323, 0.2835), (-0.8364, -0.3149, 0.519), (-0.8364, 0.2743, 0.6401), (0.8364, 0.2743, 0.6401), (0.8364, -0.3149, 0.519), (-0.8364, -0.3007, 0.5581), (-0.8364, 0.2886, 0.6791), (0.8364, 0.2886, 0.6791), (0.8364, -0.3007, 0.5581)], [], [(0, 1, 3, 2), (2, 3, 7, 6), (6, 7, 5, 4), (4, 5, 1, 0), (5, 7, 10, 11), (8, 11, 15, 12), (3, 1, 8, 9), (1, 5, 11, 8), (7, 3, 9, 10), (14, 13, 12, 15), (10, 9, 13, 14), (11, 10, 14, 15), (9, 8, 12, 13)])
_uv = me_cube_053.uv_layers.new(name='UVMap')
_uv.uv.foreach_set('vector', [0.01932, 0.1926, 0.06365, 0.2535, 0.2114, 0.2266, 0.167, 0.1926, 0.193, 0.5749, 0.193, 0.6289, 0.7733, 0.6289, 0.7733, 0.5749, 0.167, 0.1926, 0.2114, 0.2266, 0.06365, 0.2535, 0.01932, 0.1926, 0.8469, 0.5483, 0.8469, 0.7208, 0.1249, 0.7208, 0.1249, 0.5483, 0.06365, 0.2535, 0.2114, 0.2266, 0.1975, 0.2692, 0.05678, 0.2548, 0.09492, 0.7209, 0.9073, 0.7223, 0.8955, 0.7349, 0.09668, 0.7353, 0.2114, 0.2266, 0.06365, 0.2535, 0.05678, 0.2548, 0.1975, 0.2692, 0.4706, 0.08166, 0.4694, 0.1489, 0.468, 0.1418, 0.4693, 0.0875, 0.7733, 0.6289, 0.193, 0.6289, 0.166, 0.6965, 0.8002, 0.6965, 0.2715, 0.1589, 0.261, 0.5328, -0.002395, 0.531, 0.008047, 0.1571, 0.4762, 0.07605, 0.466, 0.1484, 0.4791, 0.1452, 0.448, 0.07112, 0.5017, 0.07755, 0.4698, 0.1088, 0.4415, 0.1045, 0.4934, 0.076, 0.4698, 0.1088, 0.4927, 0.09567, 0.4828, 0.09645, 0.4828, 0.1062])
me_cube_053.materials.append(mat_furniture_warehouse)
me_cube_053.use_remesh_fix_poles = True
me_cube_053.use_remesh_preserve_attributes = False
me_cube_053.update()
me_cube_054 = bpy.data.meshes.new('Cube.054')
me_cube_054.from_pydata([(-0.7652, -0.4717, -0.001358), (-0.7652, -0.2861, 0.5086), (-0.7652, 0.1467, -0.001552), (-0.7652, 0.3323, 0.2835), (0.7652, -0.4717, -0.001358), (0.7652, -0.2861, 0.5086), (0.7652, 0.1467, -0.001552), (0.7652, 0.3323, 0.2835), (-0.8364, -0.3149, 0.519), (-0.8364, 0.2743, 0.6401), (0.8364, 0.2743, 0.6401), (0.8364, -0.3149, 0.519), (-0.8364, -0.3007, 0.5581), (-0.8364, 0.2886, 0.6791), (0.8364, 0.2886, 0.6791), (0.8364, -0.3007, 0.5581)], [], [(0, 1, 3, 2), (2, 3, 7, 6), (6, 7, 5, 4), (4, 5, 1, 0), (5, 7, 10, 11), (8, 11, 15, 12), (3, 1, 8, 9), (1, 5, 11, 8), (7, 3, 9, 10), (14, 13, 12, 15), (10, 9, 13, 14), (11, 10, 14, 15), (9, 8, 12, 13)])
_uv = me_cube_054.uv_layers.new(name='UVMap')
_uv.uv.foreach_set('vector', [0.01932, 0.1926, 0.06365, 0.2535, 0.2114, 0.2266, 0.167, 0.1926, 0.193, 0.5749, 0.193, 0.6289, 0.7733, 0.6289, 0.7733, 0.5749, 0.167, 0.1926, 0.2114, 0.2266, 0.06365, 0.2535, 0.01932, 0.1926, 0.8469, 0.5483, 0.8469, 0.7208, 0.1249, 0.7208, 0.1249, 0.5483, 0.06365, 0.2535, 0.2114, 0.2266, 0.1975, 0.2692, 0.05678, 0.2548, 0.09492, 0.7209, 0.9073, 0.7223, 0.8955, 0.7349, 0.09668, 0.7353, 0.2114, 0.2266, 0.06365, 0.2535, 0.05678, 0.2548, 0.1975, 0.2692, 0.4706, 0.08166, 0.4694, 0.1489, 0.468, 0.1418, 0.4693, 0.0875, 0.7733, 0.6289, 0.193, 0.6289, 0.166, 0.6965, 0.8002, 0.6965, 0.2715, 0.1589, 0.261, 0.5328, -0.002395, 0.531, 0.008047, 0.1571, 0.4762, 0.07605, 0.466, 0.1484, 0.4791, 0.1452, 0.448, 0.07112, 0.5017, 0.07755, 0.4698, 0.1088, 0.4415, 0.1045, 0.4934, 0.076, 0.4698, 0.1088, 0.4927, 0.09567, 0.4828, 0.09645, 0.4828, 0.1062])
me_cube_054.materials.append(mat_furniture_warehouse)
me_cube_054.use_remesh_fix_poles = True
me_cube_054.use_remesh_preserve_attributes = False
me_cube_054.update()
me_cube_055 = bpy.data.meshes.new('Cube.055')
me_cube_055.from_pydata([(-0.7652, -0.4717, -0.001358), (-0.7652, -0.2861, 0.5086), (-0.7652, 0.1467, -0.001552), (-0.7652, 0.3323, 0.2835), (0.7652, -0.4717, -0.001358), (0.7652, -0.2861, 0.5086), (0.7652, 0.1467, -0.001552), (0.7652, 0.3323, 0.2835), (-0.8364, -0.3149, 0.519), (-0.8364, 0.2743, 0.6401), (0.8364, 0.2743, 0.6401), (0.8364, -0.3149, 0.519), (-0.8364, -0.3007, 0.5581), (-0.8364, 0.2886, 0.6791), (0.8364, 0.2886, 0.6791), (0.8364, -0.3007, 0.5581)], [], [(0, 1, 3, 2), (2, 3, 7, 6), (6, 7, 5, 4), (4, 5, 1, 0), (5, 7, 10, 11), (8, 11, 15, 12), (3, 1, 8, 9), (1, 5, 11, 8), (7, 3, 9, 10), (14, 13, 12, 15), (10, 9, 13, 14), (11, 10, 14, 15), (9, 8, 12, 13)])
_uv = me_cube_055.uv_layers.new(name='UVMap')
_uv.uv.foreach_set('vector', [0.01932, 0.1926, 0.06365, 0.2535, 0.2114, 0.2266, 0.167, 0.1926, 0.193, 0.5749, 0.193, 0.6289, 0.7733, 0.6289, 0.7733, 0.5749, 0.167, 0.1926, 0.2114, 0.2266, 0.06365, 0.2535, 0.01932, 0.1926, 0.8469, 0.5483, 0.8469, 0.7208, 0.1249, 0.7208, 0.1249, 0.5483, 0.06365, 0.2535, 0.2114, 0.2266, 0.1975, 0.2692, 0.05678, 0.2548, 0.09492, 0.7209, 0.9073, 0.7223, 0.8955, 0.7349, 0.09668, 0.7353, 0.2114, 0.2266, 0.06365, 0.2535, 0.05678, 0.2548, 0.1975, 0.2692, 0.4706, 0.08166, 0.4694, 0.1489, 0.468, 0.1418, 0.4693, 0.0875, 0.7733, 0.6289, 0.193, 0.6289, 0.166, 0.6965, 0.8002, 0.6965, 0.2715, 0.1589, 0.261, 0.5328, -0.002395, 0.531, 0.008047, 0.1571, 0.4762, 0.07605, 0.466, 0.1484, 0.4791, 0.1452, 0.448, 0.07112, 0.5017, 0.07755, 0.4698, 0.1088, 0.4415, 0.1045, 0.4934, 0.076, 0.4698, 0.1088, 0.4927, 0.09567, 0.4828, 0.09645, 0.4828, 0.1062])
me_cube_055.materials.append(mat_furniture_warehouse)
me_cube_055.use_remesh_fix_poles = True
me_cube_055.use_remesh_preserve_attributes = False
me_cube_055.update()
me_cube_056 = bpy.data.meshes.new('Cube.056')
me_cube_056.from_pydata([(-0.1169, -0.1055, -0.2861), (0.1169, -0.1055, -0.0744), (0.1169, 0.1055, -0.0744), (-0.1055, 0.1169, -0.2861), (0.1055, 0.1169, -0.0744), (-0.1055, 0.1169, -0.0744), (0.1055, -0.1169, -0.2861), (0.1169, 0.1055, -0.2861), (0.1169, -0.1054, -0.3427), (0.1169, 0.1054, -0.3427), (0.1054, 0.1169, -0.3427), (-0.1054, 0.1169, -0.3427), (-0.1169, 0.1054, -0.3427), (-0.1169, -0.1054, -0.3427), (-0.1054, -0.1169, -0.3427), (0.1054, -0.1169, -0.3427), (0.125, -0.1054, -0.3427), (0.1054, -0.125, -0.3427), (0.1054, 0.125, -0.3427), (0.125, 0.1054, -0.3427), (-0.125, 0.1054, -0.3427), (-0.1054, 0.125, -0.3427), (-0.125, -0.1054, -0.3427), (-0.1054, -0.125, -0.3427), (-0.125, -0.1055, -0.0744), (-0.1055, -0.125, -0.0744), (0.125, -0.1055, -0.0744), (0.1055, -0.125, -0.0744), (0.1055, 0.125, -0.0744), (0.125, 0.1055, -0.0744), (-0.125, 0.1055, -0.0744), (-0.1055, 0.125, -0.0744), (-0.02953, -0.04967, -0.3984), (-0.04967, -0.02953, -0.3984), (-0.01483, -0.0009983, 0.0), (-0.0009983, -0.01483, 4.657e-10), (-0.04967, 0.02953, -0.3984), (-0.02953, 0.04967, -0.3984), (-0.0009983, 0.01483, 0.0), (-0.01483, 0.0009983, 4.657e-10), (0.04967, -0.02953, -0.3984), (0.02953, -0.04967, -0.3984), (0.0009983, -0.01483, 0.0), (0.01483, -0.0009983, 4.657e-10), (0.02953, 0.04967, -0.3984), (0.04967, 0.02953, -0.3984), (0.01483, 0.0009983, 0.0), (0.0009983, 0.01483, 4.657e-10), (-0.1055, -0.125, -0.125), (-0.125, -0.1055, -0.125), (-0.1055, 0.125, -0.125), (-0.125, 0.1055, -0.125), (0.125, 0.1055, -0.125), (0.1055, 0.125, -0.125), (0.1055, -0.125, -0.125), (0.125, -0.1055, -0.125), (-0.1054, -0.125, -0.0625), (-0.125, -0.1054, -0.0625), (-0.125, 0.1054, -0.0625), (-0.1054, 0.125, -0.0625), (0.1054, 0.125, -0.0625), (0.125, 0.1054, -0.0625), (0.125, -0.1054, -0.0625), (0.1054, -0.125, -0.0625), (-0.04629, -0.02648, -0.03125), (-0.02648, -0.04629, -0.03125), (-0.04629, 0.02648, -0.03125), (-0.02648, 0.04629, -0.03125), (0.02648, 0.04629, -0.03125), (0.04629, 0.02648, -0.03125), (0.04629, -0.02648, -0.03125), (0.02648, -0.04629, -0.03125), (-0.1055, 0.125, -0.2861), (-0.125, 0.1055, -0.2861), (0.125, 0.1055, -0.2861), (0.1055, 0.125, -0.2861), (0.1055, -0.125, -0.2861), (0.125, -0.1055, -0.2861), (-0.125, -0.1055, -0.2861), (-0.1055, -0.125, -0.2861), (-0.1053, 0.125, -0.3533), (-0.125, 0.1053, -0.3533), (0.125, 0.1053, -0.3533), (0.1053, 0.125, -0.3533), (0.1053, -0.125, -0.3533), (0.125, -0.1053, -0.3533), (-0.125, -0.1053, -0.3533), (-0.1053, -0.125, -0.3533), (-0.1035, 0.08347, -0.3745), (-0.08347, 0.1035, -0.3745), (0.08347, 0.1035, -0.3745), (0.1035, 0.08347, -0.3745), (0.1035, -0.08347, -0.3745), (0.08347, -0.1035, -0.3745), (-0.1035, -0.08347, -0.3745), (-0.08347, -0.1035, -0.3745), (0.1055, -0.1169, -0.0744), (-0.1055, -0.1169, -0.0744), (-0.1169, -0.1055, -0.0744), (-0.1169, 0.1055, -0.0744), (-0.1055, -0.1169, -0.125), (0.1169, -0.1055, -0.125), (0.1055, 0.1169, -0.125), (-0.1169, 0.1055, -0.125), (-0.1055, -0.1169, -0.2861), (-0.1169, -0.1055, -0.125), (-0.1055, 0.1169, -0.125), (0.1169, 0.1055, -0.125), (0.1055, -0.1169, -0.125), (-0.1169, 0.1055, -0.2861), (0.1055, 0.1169, -0.2861), (0.1169, -0.1055, -0.2861), (-0.005235, -0.02506, 4.657e-10), (-0.02506, -0.005235, 0.0), (-0.02506, 0.005235, 4.657e-10), (-0.005235, 0.02506, 0.0), (0.005235, 0.02506, 4.657e-10), (0.02506, 0.005235, 0.0), (0.02506, -0.005235, 4.657e-10), (0.005235, -0.02506, 0.0)], [], [(46, 47, 38, 39, 34, 35, 42, 43), (45, 91, 92, 40), (26, 55, 101, 1), (64, 113, 114, 66), (41, 93, 95, 32), (37, 89, 90, 44), (27, 63, 56, 25), (63, 71, 65, 56), (29, 61, 62, 26), (24, 57, 58, 30), (31, 59, 60, 28), (76, 54, 108, 6), (18, 21, 11, 10), (49, 24, 98, 105), (57, 64, 66, 58), (53, 75, 110, 102), (61, 69, 70, 62), (59, 67, 68, 60), (31, 28, 4, 5), (78, 49, 105, 0), (75, 18, 10, 110), (89, 80, 83, 90), (48, 25, 24, 49), (93, 84, 87, 95), (94, 86, 81, 88), (91, 82, 85, 92), (36, 37, 44, 45, 40, 41, 32, 33), (67, 115, 116, 68), (69, 117, 118, 70), (71, 119, 112, 65), (65, 112, 113, 64), (89, 37, 36, 88), (91, 45, 44, 90), (93, 41, 40, 92), (79, 48, 49, 78), (31, 50, 51, 30), (29, 52, 53, 28), (27, 54, 55, 26), (25, 56, 57, 24), (67, 59, 58, 66), (69, 61, 60, 68), (71, 63, 62, 70), (56, 65, 64, 57), (115, 67, 66, 114), (117, 69, 68, 116), (119, 71, 70, 118), (50, 72, 73, 51), (52, 74, 75, 53), (54, 76, 77, 55), (23, 79, 78, 22), (21, 80, 81, 20), (19, 82, 83, 18), (17, 84, 85, 16), (95, 87, 86, 94), (80, 89, 88, 81), (82, 91, 90, 83), (84, 93, 92, 85), (32, 95, 94, 33), (33, 94, 88, 36), (63, 27, 26, 62), (61, 29, 28, 60), (59, 31, 30, 58), (74, 52, 107, 7), (20, 22, 13, 12), (48, 79, 104, 100), (51, 73, 109, 103), (76, 17, 16, 77), (74, 19, 18, 75), (72, 21, 20, 73), (87, 23, 22, 86), (84, 17, 23, 87), (82, 19, 16, 85), (80, 21, 18, 83), (86, 22, 20, 81), (0, 105, 103, 109), (7, 107, 101, 111), (3, 106, 102, 110), (6, 108, 100, 104), (13, 0, 109, 12), (11, 3, 110, 10), (9, 7, 111, 8), (15, 6, 104, 14), (106, 5, 4, 102), (105, 98, 99, 103), (107, 2, 1, 101), (108, 96, 97, 100), (50, 31, 5, 106), (21, 72, 3, 11), (77, 16, 8, 111), (16, 19, 9, 8), (55, 77, 111, 101), (28, 53, 102, 4), (29, 26, 1, 2), (22, 78, 0, 13), (79, 23, 14, 104), (30, 51, 103, 99), (52, 29, 2, 107), (27, 25, 97, 96), (24, 30, 99, 98), (19, 74, 7, 9), (23, 17, 15, 14), (72, 50, 106, 3), (25, 48, 100, 97), (17, 76, 6, 15), (73, 20, 12, 109), (54, 27, 96, 108), (35, 34, 113, 112), (39, 38, 115, 114), (47, 46, 117, 116), (43, 42, 119, 118), (42, 35, 112, 119), (34, 39, 114, 113), (46, 43, 118, 117), (38, 47, 116, 115)])
_uv = me_cube_056.uv_layers.new(name='UVMap')
_uv.uv.foreach_set('vector', [0.2796, 0.9724, 0.278, 0.9724, 0.2778, 0.9724, 0.2761, 0.9724, 0.2761, 0.9724, 0.2778, 0.9724, 0.278, 0.9724, 0.2796, 0.9724, 0.122, 0.007014, 0.05527, 0.06621, 0.2619, 0.06621, 0.1951, 0.007014, 0.299, 0.968, 0.299, 0.9577, 0.298, 0.9577, 0.298, 0.968, 0.1913, 0.9156, 0.165, 0.993, 0.1521, 0.993, 0.1258, 0.9156, 0.1223, 0.01627, 0.05608, 0.075, 0.261, 0.075, 0.1948, 0.01627, 0.1948, 0.01627, 0.261, 0.075, 0.05608, 0.075, 0.1223, 0.01627, 0.02908, 0.8161, 0.02916, 0.841, 0.2944, 0.841, 0.2944, 0.8161, 0.02916, 0.841, 0.1261, 0.9178, 0.1911, 0.9178, 0.2944, 0.841, 0.02805, 0.8131, 0.02813, 0.8383, 0.2954, 0.8383, 0.2955, 0.8131, 0.2955, 0.8131, 0.2954, 0.8383, 0.02813, 0.8383, 0.02805, 0.8131, 0.2944, 0.8161, 0.2944, 0.841, 0.02916, 0.841, 0.02908, 0.8161, 0.2903, 0.9388, 0.2903, 0.9577, 0.2903, 0.9577, 0.2903, 0.9388, 0.2903, 0.9407, 0.2719, 0.9407, 0.2719, 0.9407, 0.2903, 0.9407, 0.2696, 0.9577, 0.2696, 0.968, 0.2705, 0.968, 0.2705, 0.9577, 0.2954, 0.8383, 0.1913, 0.9156, 0.1258, 0.9156, 0.02813, 0.8383, 0.2903, 0.9577, 0.2903, 0.9388, 0.2903, 0.9388, 0.2903, 0.9577, 0.02813, 0.8383, 0.1258, 0.9156, 0.1913, 0.9156, 0.2954, 0.8383, 0.2944, 0.841, 0.1911, 0.9178, 0.1261, 0.9178, 0.02916, 0.841, 0.2719, 0.968, 0.2903, 0.968, 0.2903, 0.968, 0.2719, 0.968, 0.2696, 0.9388, 0.2696, 0.9577, 0.2705, 0.9577, 0.2705, 0.9388, 0.2903, 0.9388, 0.2903, 0.9407, 0.2903, 0.9407, 0.2903, 0.9388, 0.261, 0.075, 0.2943, 0.1269, 0.02924, 0.1269, 0.05608, 0.075, 0.3132, 0.6836, 0.3196, 0.8131, 0.2955, 0.8131, 0.2956, 0.6836, 0.05608, 0.075, 0.02924, 0.1269, 0.2943, 0.1269, 0.261, 0.075, 0.2619, 0.06621, 0.2953, 0.1186, 0.02822, 0.1186, 0.05527, 0.06621, 0.05527, 0.06621, 0.02822, 0.1186, 0.2953, 0.1186, 0.2619, 0.06621, 0.2721, 0.9256, 0.2744, 0.9256, 0.2814, 0.9256, 0.2837, 0.9256, 0.2837, 0.9256, 0.2814, 0.9256, 0.2744, 0.9256, 0.2721, 0.9256, 0.1911, 0.9178, 0.165, 0.9945, 0.1521, 0.9945, 0.1261, 0.9178, 0.1258, 0.9156, 0.1521, 0.993, 0.165, 0.993, 0.1913, 0.9156, 0.1261, 0.9178, 0.1521, 0.9945, 0.165, 0.9945, 0.1911, 0.9178, 0.2158, 0.9156, 0.1896, 0.993, 0.165, 0.993, 0.1913, 0.9156, 0.03054, 0.06621, 0.0971, 0.007014, 0.122, 0.007014, 0.05527, 0.06621, 0.05527, 0.06621, 0.122, 0.007014, 0.0971, 0.007014, 0.03054, 0.06621, 0.2866, 0.06621, 0.22, 0.007014, 0.1951, 0.007014, 0.2619, 0.06621, 0.3132, 0.2849, 0.3132, 0.6836, 0.2956, 0.6836, 0.2955, 0.2849, 0.01028, 0.8131, 0.003876, 0.6836, 0.02797, 0.6836, 0.02805, 0.8131, 0.02805, 0.8131, 0.02797, 0.6836, 0.003876, 0.6836, 0.003876, 0.8131, 0.3132, 0.8131, 0.3132, 0.6836, 0.2956, 0.6836, 0.2955, 0.8131, 0.3196, 0.8131, 0.3196, 0.8383, 0.2954, 0.8383, 0.2955, 0.8131, 0.1013, 0.9156, 0.01028, 0.8383, 0.02813, 0.8383, 0.1258, 0.9156, 0.1258, 0.9156, 0.02813, 0.8383, 0.003876, 0.8383, 0.1013, 0.9156, 0.2158, 0.9156, 0.3132, 0.8383, 0.2954, 0.8383, 0.1913, 0.9156, 0.3196, 0.8383, 0.2158, 0.9156, 0.1913, 0.9156, 0.2954, 0.8383, 0.1276, 0.993, 0.1013, 0.9156, 0.1258, 0.9156, 0.1521, 0.993, 0.1521, 0.993, 0.1258, 0.9156, 0.1013, 0.9156, 0.1276, 0.993, 0.1896, 0.993, 0.2158, 0.9156, 0.1913, 0.9156, 0.165, 0.993, 0.003876, 0.6836, 0.003876, 0.2849, 0.028, 0.2849, 0.02797, 0.6836, 0.02797, 0.6836, 0.028, 0.2849, 0.003876, 0.2849, 0.003876, 0.6836, 0.3132, 0.6836, 0.3132, 0.2849, 0.2955, 0.2849, 0.2956, 0.6836, 0.3196, 0.1532, 0.3132, 0.2849, 0.2955, 0.2849, 0.2954, 0.1532, 0.01028, 0.1532, 0.01028, 0.1186, 0.02822, 0.1186, 0.02811, 0.1532, 0.02811, 0.1532, 0.02822, 0.1186, 0.003876, 0.1186, 0.003876, 0.1532, 0.3132, 0.1532, 0.3132, 0.1186, 0.2953, 0.1186, 0.2954, 0.1532, 0.2866, 0.06621, 0.3196, 0.1186, 0.2953, 0.1186, 0.2619, 0.06621, 0.01028, 0.1186, 0.03054, 0.06621, 0.05527, 0.06621, 0.02822, 0.1186, 0.02822, 0.1186, 0.05527, 0.06621, 0.03054, 0.06621, 0.003876, 0.1186, 0.3132, 0.1186, 0.2866, 0.06621, 0.2619, 0.06621, 0.2953, 0.1186, 0.22, 0.007014, 0.2866, 0.06621, 0.2619, 0.06621, 0.1951, 0.007014, 0.1951, 0.007014, 0.2619, 0.06621, 0.05527, 0.06621, 0.122, 0.007014, 0.3132, 0.8383, 0.3132, 0.8131, 0.2955, 0.8131, 0.2954, 0.8383, 0.02813, 0.8383, 0.02805, 0.8131, 0.003876, 0.8131, 0.003876, 0.8383, 0.01028, 0.8383, 0.01028, 0.8131, 0.02805, 0.8131, 0.02813, 0.8383, 0.2926, 0.9388, 0.2926, 0.9577, 0.2916, 0.9577, 0.2916, 0.9388, 0.2632, 0.9407, 0.2696, 0.9407, 0.2705, 0.9407, 0.2641, 0.9407, 0.2655, 0.9577, 0.2655, 0.9388, 0.2719, 0.9388, 0.2719, 0.9577, 0.2632, 0.9577, 0.2632, 0.9388, 0.2641, 0.9388, 0.2641, 0.9577, 0.3132, 0.2849, 0.3132, 0.1532, 0.2954, 0.1532, 0.2955, 0.2849, 0.028, 0.2849, 0.02811, 0.1532, 0.003876, 0.1532, 0.003876, 0.2849, 0.003876, 0.2849, 0.01028, 0.1532, 0.02811, 0.1532, 0.028, 0.2849, 0.3196, 0.1186, 0.3196, 0.1532, 0.2954, 0.1532, 0.2953, 0.1186, 0.02924, 0.1269, 0.02914, 0.1614, 0.2944, 0.1614, 0.2943, 0.1269, 0.02822, 0.1186, 0.02811, 0.1532, 0.2954, 0.1532, 0.2953, 0.1186, 0.2943, 0.1269, 0.2944, 0.1614, 0.02914, 0.1614, 0.02924, 0.1269, 0.2953, 0.1186, 0.2954, 0.1532, 0.02811, 0.1532, 0.02822, 0.1186, 0.2955, 0.2849, 0.2956, 0.6836, 0.02797, 0.6836, 0.028, 0.2849, 0.028, 0.2849, 0.02797, 0.6836, 0.2956, 0.6836, 0.2955, 0.2849, 0.2945, 0.2919, 0.2945, 0.6875, 0.029, 0.6875, 0.02903, 0.2919, 0.02903, 0.2919, 0.029, 0.6875, 0.2945, 0.6875, 0.2945, 0.2919, 0.2954, 0.1532, 0.2955, 0.2849, 0.028, 0.2849, 0.02811, 0.1532, 0.2944, 0.1614, 0.2945, 0.2919, 0.02903, 0.2919, 0.02914, 0.1614, 0.02811, 0.1532, 0.028, 0.2849, 0.2955, 0.2849, 0.2954, 0.1532, 0.02914, 0.1614, 0.02903, 0.2919, 0.2945, 0.2919, 0.2944, 0.1614, 0.2945, 0.6875, 0.2944, 0.8161, 0.02908, 0.8161, 0.029, 0.6875, 0.2956, 0.6836, 0.2955, 0.8131, 0.02805, 0.8131, 0.02797, 0.6836, 0.02797, 0.6836, 0.02805, 0.8131, 0.2955, 0.8131, 0.2956, 0.6836, 0.029, 0.6875, 0.02908, 0.8161, 0.2944, 0.8161, 0.2945, 0.6875, 0.2655, 0.9577, 0.2719, 0.968, 0.2719, 0.968, 0.2719, 0.9577, 0.2719, 0.9407, 0.2655, 0.9388, 0.2719, 0.9388, 0.2719, 0.9407, 0.299, 0.9388, 0.299, 0.9407, 0.298, 0.9407, 0.298, 0.9388, 0.299, 0.9407, 0.2926, 0.9407, 0.2916, 0.9407, 0.298, 0.9407, 0.299, 0.9577, 0.299, 0.9388, 0.298, 0.9388, 0.298, 0.9577, 0.2903, 0.968, 0.2903, 0.9577, 0.2903, 0.9577, 0.2903, 0.968, 0.2926, 0.968, 0.299, 0.968, 0.298, 0.968, 0.2916, 0.968, 0.2696, 0.9407, 0.2696, 0.9388, 0.2705, 0.9388, 0.2705, 0.9407, 0.2655, 0.9388, 0.2719, 0.9407, 0.2719, 0.9407, 0.2719, 0.9388, 0.2632, 0.968, 0.2632, 0.9577, 0.2641, 0.9577, 0.2641, 0.968, 0.2926, 0.9577, 0.2926, 0.968, 0.2916, 0.968, 0.2916, 0.9577, 0.2903, 0.968, 0.2719, 0.968, 0.2719, 0.968, 0.2903, 0.968, 0.2696, 0.968, 0.2632, 0.968, 0.2641, 0.968, 0.2705, 0.968, 0.2926, 0.9407, 0.2926, 0.9388, 0.2916, 0.9388, 0.2916, 0.9407, 0.2719, 0.9407, 0.2903, 0.9407, 0.2903, 0.9407, 0.2719, 0.9407, 0.2655, 0.9388, 0.2655, 0.9577, 0.2719, 0.9577, 0.2719, 0.9388, 0.2719, 0.968, 0.2655, 0.9577, 0.2719, 0.9577, 0.2719, 0.968, 0.2903, 0.9407, 0.2903, 0.9388, 0.2903, 0.9388, 0.2903, 0.9407, 0.2632, 0.9388, 0.2632, 0.9407, 0.2641, 0.9407, 0.2641, 0.9388, 0.2903, 0.9577, 0.2903, 0.968, 0.2903, 0.968, 0.2903, 0.9577, 0.2778, 0.9724, 0.2761, 0.9724, 0.2749, 0.9724, 0.2773, 0.9724, 0.2761, 0.9724, 0.2778, 0.9724, 0.2773, 0.9724, 0.2749, 0.9724, 0.278, 0.9724, 0.2796, 0.9724, 0.2808, 0.9724, 0.2785, 0.9724, 0.2796, 0.9724, 0.278, 0.9724, 0.2785, 0.9724, 0.2808, 0.9724, 0.278, 0.9724, 0.2778, 0.9724, 0.2773, 0.9724, 0.2785, 0.9724, 0.2761, 0.9724, 0.2761, 0.9724, 0.2749, 0.9724, 0.2749, 0.9724, 0.2796, 0.9724, 0.2796, 0.9724, 0.2808, 0.9724, 0.2808, 0.9724, 0.2778, 0.9724, 0.278, 0.9724, 0.2785, 0.9724, 0.2773, 0.9724])
me_cube_056.materials.append(mat_lights_warehouse)
me_cube_056.use_remesh_fix_poles = True
me_cube_056.use_remesh_preserve_attributes = False
me_cube_056.update()
me_playermodel = bpy.data.meshes.new('PlayerModel')
me_playermodel.from_pydata([], [], [])
me_playermodel.materials.append(None)
me_playermodel.update()

# ---- objects
ob_camera_001 = bpy.data.objects.new('Camera.001', cam_camera_001)
ob_spot_001 = bpy.data.objects.new('Spot.001', light_spot_001)
ob_area_001 = bpy.data.objects.new('Area.001', light_area_001)
ob_point = bpy.data.objects.new('Point', light_point)
ob_spot_002 = bpy.data.objects.new('Spot.002', light_spot_002)
ob_table_001 = bpy.data.objects.new('Table.001', me_cube_015)
ob_conveyor_001 = bpy.data.objects.new('Conveyor.001', me_cube_016)
ob_bars_001 = bpy.data.objects.new('Bars.001', me_plane_004)
ob_table2_001 = bpy.data.objects.new('Table2.001', me_cube_020)
ob_floor_001 = bpy.data.objects.new('Floor.001', me_plane_005)
ob_lantern_001 = bpy.data.objects.new('Lantern.001', me_cube_030)
ob_walls_001 = bpy.data.objects.new('Walls.001', me_plane_006)
ob_table2_002 = bpy.data.objects.new('Table2.002', me_cube_051)
ob_conveyor_003 = bpy.data.objects.new('Conveyor.003', me_cube_052)
ob_table_007 = bpy.data.objects.new('Table.007', me_cube_053)
ob_table_008 = bpy.data.objects.new('Table.008', me_cube_054)
ob_table_009 = bpy.data.objects.new('Table.009', me_cube_055)
ob_lantern_002 = bpy.data.objects.new('Lantern.002', me_cube_056)
ob_player_0 = bpy.data.objects.new('@player 0', me_playermodel)

# ---- transforms, parenting, visibility, modifiers, constraints
ob_camera_001.location = (-0.4093, -21.54, 20.62)
ob_camera_001.rotation_euler = (0.844, -3.23e-07, -0.01585)
ob_camera_001.lock_rotations_4d = False
ob_camera_001.empty_display_type = 'ARROWS'
ob_camera_001.color = (0.0, 0.0, 0.0, 0.0)
ob_camera_001.hide_select = True
ob_camera_001.display_type = 'WIRE'
ob_camera_001.lineart.crease_threshold = 0.0
ob_spot_001.parent = ob_lantern_001
ob_spot_001.matrix_parent_inverse = Matrix(((1.0, -0.0, 0.0, -3.535), (-0.0, 1.0, -0.0, -0.8098), (0.0, -0.0, 1.0, -4.145), (-0.0, 0.0, -0.0, 1.0)))
ob_spot_001.location = (3.538, 0.822, 3.732)
ob_spot_001.scale = (0.6007, 0.6007, 0.3771)
ob_area_001.location = (0.0, 0.0, 5.765)
ob_point.location = (1.914, 4.051, 0.7169)
ob_spot_002.parent = ob_lantern_002
ob_spot_002.matrix_parent_inverse = Matrix(((1.0, -0.0, 0.0, 1.839), (-0.0, 1.0, -0.0, 1.601), (-0.0, 0.0, 1.0, -4.145), (-0.0, 0.0, -0.0, 1.0)))
ob_spot_002.location = (-1.839, -1.598, 3.732)
ob_spot_002.scale = (0.6007, 0.6007, 0.3771)
ob_table_001.location = (-3.407, 2.21, 0.0)
ob_conveyor_001.location = (0.0, -2.742, 0.0)
ob_bars_001.location = (1.875, 4.079, 1.743)
ob_table2_001.location = (3.672, -1.185, 0.0)
ob_table2_001.rotation_euler = (0.0, -0.0, -1.571)
ob_floor_001.location = (0.0, 0.0, 0.0)
ob_lantern_001.location = (3.535, 0.8098, 4.145)
ob_walls_001.location = (0.0, 0.0, 0.0)
ob_table2_002.location = (3.672, 1.572, 0.0)
ob_table2_002.rotation_euler = (0.0, -0.0, -1.571)
ob_conveyor_003.location = (-2.007, -2.742, 0.0)
ob_table_007.location = (-3.407, 0.1515, 0.0)
ob_table_008.location = (-0.3349, 2.21, 0.0)
ob_table_009.location = (-0.3349, 0.1515, 0.0)
ob_lantern_002.location = (-1.839, -1.601, 4.145)
ob_player_0.location = (-1.845, 0.2349, 0.0)
_m = ob_player_0.modifiers.new('Armature', 'ARMATURE')

# ---- collection membership
col_lca__001.objects.link(ob_camera_001)
col_lca__001.objects.link(ob_spot_001)
col_lca__001.objects.link(ob_area_001)
col_lca__001.objects.link(ob_point)
col_lca__001.objects.link(ob_spot_002)
col_level_001.objects.link(ob_table_001)
col_level_001.objects.link(ob_conveyor_001)
col_level_001.objects.link(ob_bars_001)
col_level_001.objects.link(ob_table2_001)
col_level_001.objects.link(ob_floor_001)
col_level_001.objects.link(ob_lantern_001)
col_level_001.objects.link(ob_walls_001)
col_level_001.objects.link(ob_table2_002)
col_level_001.objects.link(ob_conveyor_003)
col_level_001.objects.link(ob_table_007)
col_level_001.objects.link(ob_table_008)
col_level_001.objects.link(ob_table_009)
col_level_001.objects.link(ob_lantern_002)
col_ploy_001.objects.link(ob_player_0)

# ---- scene / render settings (as saved in the file)
scene.camera = ob_camera_001
scene.frame_start = 1; scene.frame_end = 250; scene.frame_set(1)
scene.render.engine = 'BLENDER_EEVEE_NEXT'
scene.cycles.use_denoising = False
scene.cycles.samples = 128
scene.cycles.sampling_pattern = 'TABULATED_SOBOL'
scene.cycles.use_adaptive_sampling = False
scene.cycles.use_light_tree = False
scene.view_settings.view_transform = 'Standard'
bpy.context.view_layer.update()
